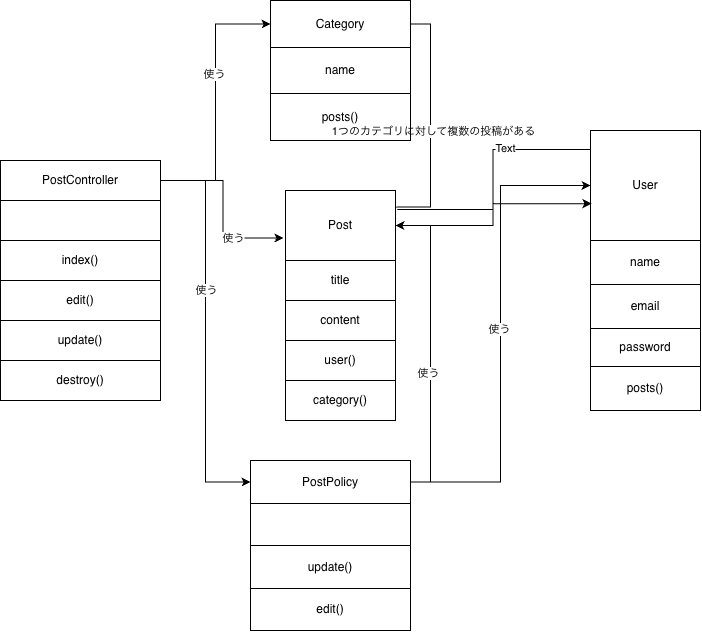

The diagram above was exported from draw.io. Its source (the exported page's mxGraphModel, read from the mxfile embedded in the PNG):
<mxGraphModel dx="918" dy="583" grid="1" gridSize="10" guides="1" tooltips="1" connect="1" arrows="1" fold="1" page="1" pageScale="1" pageWidth="827" pageHeight="1169" background="light-dark(#FFFFFF,#121212)" math="0" shadow="0">
  <root>
    <mxCell id="0" />
    <mxCell id="1" parent="0" />
    <mxCell id="faJ5QuXmPvjw2KzUz259-131" parent="1" style="shape=table;startSize=0;container=1;collapsible=0;childLayout=tableLayout;fixedHeader=1;tableRender=collapsed;" value="" vertex="1">
      <mxGeometry height="240" width="160" x="30" y="230" as="geometry" />
    </mxCell>
    <mxCell id="faJ5QuXmPvjw2KzUz259-132" parent="faJ5QuXmPvjw2KzUz259-131" style="shape=tableRow;horizontal=0;startSize=0;swimlaneHead=0;swimlaneBody=0;strokeColor=inherit;collapsible=0;dropTarget=0;fillColor=none;points=[[0,0.5],[1,0.5]];portConstraint=eastwest;fixedHeader=1;" value="" vertex="1">
      <mxGeometry height="40" width="160" as="geometry" />
    </mxCell>
    <mxCell id="faJ5QuXmPvjw2KzUz259-133" parent="faJ5QuXmPvjw2KzUz259-132" style="shape=partialRectangle;html=1;whiteSpace=wrap;connectable=0;strokeColor=inherit;overflow=hidden;fillColor=none;pointerEvents=1;" value="PostController" vertex="1">
      <mxGeometry height="40" width="160" as="geometry">
        <mxRectangle height="40" width="160" as="alternateBounds" />
      </mxGeometry>
    </mxCell>
    <mxCell id="faJ5QuXmPvjw2KzUz259-134" parent="faJ5QuXmPvjw2KzUz259-131" style="shape=tableRow;horizontal=0;startSize=0;swimlaneHead=0;swimlaneBody=0;strokeColor=inherit;collapsible=0;dropTarget=0;fillColor=none;points=[[0,0.5],[1,0.5]];portConstraint=eastwest;fixedHeader=1;" value="" vertex="1">
      <mxGeometry height="40" width="160" y="40" as="geometry" />
    </mxCell>
    <mxCell id="faJ5QuXmPvjw2KzUz259-135" parent="faJ5QuXmPvjw2KzUz259-134" style="shape=partialRectangle;html=1;whiteSpace=wrap;connectable=0;strokeColor=inherit;overflow=hidden;fillColor=none;pointerEvents=1;" value="" vertex="1">
      <mxGeometry height="40" width="160" as="geometry">
        <mxRectangle height="40" width="160" as="alternateBounds" />
      </mxGeometry>
    </mxCell>
    <mxCell id="faJ5QuXmPvjw2KzUz259-136" parent="faJ5QuXmPvjw2KzUz259-131" style="shape=tableRow;horizontal=0;startSize=0;swimlaneHead=0;swimlaneBody=0;strokeColor=inherit;collapsible=0;dropTarget=0;fillColor=none;points=[[0,0.5],[1,0.5]];portConstraint=eastwest;fixedHeader=1;" value="" vertex="1">
      <mxGeometry height="40" width="160" y="80" as="geometry" />
    </mxCell>
    <mxCell id="faJ5QuXmPvjw2KzUz259-137" parent="faJ5QuXmPvjw2KzUz259-136" style="shape=partialRectangle;html=1;whiteSpace=wrap;connectable=0;strokeColor=inherit;overflow=hidden;fillColor=none;pointerEvents=1;" value="index()" vertex="1">
      <mxGeometry height="40" width="160" as="geometry">
        <mxRectangle height="40" width="160" as="alternateBounds" />
      </mxGeometry>
    </mxCell>
    <mxCell id="faJ5QuXmPvjw2KzUz259-138" parent="faJ5QuXmPvjw2KzUz259-131" style="shape=tableRow;horizontal=0;startSize=0;swimlaneHead=0;swimlaneBody=0;strokeColor=inherit;collapsible=0;dropTarget=0;fillColor=none;points=[[0,0.5],[1,0.5]];portConstraint=eastwest;fixedHeader=1;" value="" vertex="1">
      <mxGeometry height="40" width="160" y="120" as="geometry" />
    </mxCell>
    <mxCell id="faJ5QuXmPvjw2KzUz259-139" parent="faJ5QuXmPvjw2KzUz259-138" style="shape=partialRectangle;html=1;whiteSpace=wrap;connectable=0;strokeColor=inherit;overflow=hidden;fillColor=none;pointerEvents=1;" value="edit()" vertex="1">
      <mxGeometry height="40" width="160" as="geometry">
        <mxRectangle height="40" width="160" as="alternateBounds" />
      </mxGeometry>
    </mxCell>
    <mxCell id="faJ5QuXmPvjw2KzUz259-140" parent="faJ5QuXmPvjw2KzUz259-131" style="shape=tableRow;horizontal=0;startSize=0;swimlaneHead=0;swimlaneBody=0;strokeColor=inherit;collapsible=0;dropTarget=0;fillColor=none;points=[[0,0.5],[1,0.5]];portConstraint=eastwest;fixedHeader=1;" value="" vertex="1">
      <mxGeometry height="40" width="160" y="160" as="geometry" />
    </mxCell>
    <mxCell id="faJ5QuXmPvjw2KzUz259-141" parent="faJ5QuXmPvjw2KzUz259-140" style="shape=partialRectangle;html=1;whiteSpace=wrap;connectable=0;strokeColor=inherit;overflow=hidden;fillColor=none;pointerEvents=1;" value="update()" vertex="1">
      <mxGeometry height="40" width="160" as="geometry">
        <mxRectangle height="40" width="160" as="alternateBounds" />
      </mxGeometry>
    </mxCell>
    <mxCell id="faJ5QuXmPvjw2KzUz259-142" parent="faJ5QuXmPvjw2KzUz259-131" style="shape=tableRow;horizontal=0;startSize=0;swimlaneHead=0;swimlaneBody=0;strokeColor=inherit;collapsible=0;dropTarget=0;fillColor=none;points=[[0,0.5],[1,0.5]];portConstraint=eastwest;fixedHeader=1;" value="" vertex="1">
      <mxGeometry height="40" width="160" y="200" as="geometry" />
    </mxCell>
    <mxCell id="faJ5QuXmPvjw2KzUz259-143" parent="faJ5QuXmPvjw2KzUz259-142" style="shape=partialRectangle;html=1;whiteSpace=wrap;connectable=0;strokeColor=inherit;overflow=hidden;fillColor=none;pointerEvents=1;" value="destroy()" vertex="1">
      <mxGeometry height="40" width="160" as="geometry">
        <mxRectangle height="40" width="160" as="alternateBounds" />
      </mxGeometry>
    </mxCell>
    <mxCell id="faJ5QuXmPvjw2KzUz259-144" parent="1" style="shape=table;startSize=0;container=1;collapsible=0;childLayout=tableLayout;fixedHeader=1;tableRender=collapsed;" value="" vertex="1">
      <mxGeometry height="170" width="160" x="280" y="530" as="geometry" />
    </mxCell>
    <mxCell id="faJ5QuXmPvjw2KzUz259-145" parent="faJ5QuXmPvjw2KzUz259-144" style="shape=tableRow;horizontal=0;startSize=0;swimlaneHead=0;swimlaneBody=0;strokeColor=inherit;collapsible=0;dropTarget=0;fillColor=none;points=[[0,0.5],[1,0.5]];portConstraint=eastwest;fixedHeader=1;" value="" vertex="1">
      <mxGeometry height="43" width="160" as="geometry" />
    </mxCell>
    <mxCell id="faJ5QuXmPvjw2KzUz259-146" parent="faJ5QuXmPvjw2KzUz259-145" style="shape=partialRectangle;html=1;whiteSpace=wrap;connectable=0;strokeColor=inherit;overflow=hidden;fillColor=none;pointerEvents=1;" value="PostPolicy" vertex="1">
      <mxGeometry height="43" width="160" as="geometry">
        <mxRectangle height="43" width="160" as="alternateBounds" />
      </mxGeometry>
    </mxCell>
    <mxCell id="faJ5QuXmPvjw2KzUz259-147" parent="faJ5QuXmPvjw2KzUz259-144" style="shape=tableRow;horizontal=0;startSize=0;swimlaneHead=0;swimlaneBody=0;strokeColor=inherit;collapsible=0;dropTarget=0;fillColor=none;points=[[0,0.5],[1,0.5]];portConstraint=eastwest;fixedHeader=1;" value="" vertex="1">
      <mxGeometry height="42" width="160" y="43" as="geometry" />
    </mxCell>
    <mxCell id="faJ5QuXmPvjw2KzUz259-148" parent="faJ5QuXmPvjw2KzUz259-147" style="shape=partialRectangle;html=1;whiteSpace=wrap;connectable=0;strokeColor=inherit;overflow=hidden;fillColor=none;pointerEvents=1;" value="" vertex="1">
      <mxGeometry height="42" width="160" as="geometry">
        <mxRectangle height="42" width="160" as="alternateBounds" />
      </mxGeometry>
    </mxCell>
    <mxCell id="faJ5QuXmPvjw2KzUz259-149" parent="faJ5QuXmPvjw2KzUz259-144" style="shape=tableRow;horizontal=0;startSize=0;swimlaneHead=0;swimlaneBody=0;strokeColor=inherit;collapsible=0;dropTarget=0;fillColor=none;points=[[0,0.5],[1,0.5]];portConstraint=eastwest;fixedHeader=1;" value="" vertex="1">
      <mxGeometry height="43" width="160" y="85" as="geometry" />
    </mxCell>
    <mxCell id="faJ5QuXmPvjw2KzUz259-150" parent="faJ5QuXmPvjw2KzUz259-149" style="shape=partialRectangle;html=1;whiteSpace=wrap;connectable=0;strokeColor=inherit;overflow=hidden;fillColor=none;pointerEvents=1;" value="update()" vertex="1">
      <mxGeometry height="43" width="160" as="geometry">
        <mxRectangle height="43" width="160" as="alternateBounds" />
      </mxGeometry>
    </mxCell>
    <mxCell id="faJ5QuXmPvjw2KzUz259-151" parent="faJ5QuXmPvjw2KzUz259-144" style="shape=tableRow;horizontal=0;startSize=0;swimlaneHead=0;swimlaneBody=0;strokeColor=inherit;collapsible=0;dropTarget=0;fillColor=none;points=[[0,0.5],[1,0.5]];portConstraint=eastwest;fixedHeader=1;" value="" vertex="1">
      <mxGeometry height="42" width="160" y="128" as="geometry" />
    </mxCell>
    <mxCell id="faJ5QuXmPvjw2KzUz259-152" parent="faJ5QuXmPvjw2KzUz259-151" style="shape=partialRectangle;html=1;whiteSpace=wrap;connectable=0;strokeColor=inherit;overflow=hidden;fillColor=none;pointerEvents=1;" value="edit()" vertex="1">
      <mxGeometry height="42" width="160" as="geometry">
        <mxRectangle height="42" width="160" as="alternateBounds" />
      </mxGeometry>
    </mxCell>
    <mxCell id="faJ5QuXmPvjw2KzUz259-153" parent="1" style="shape=table;startSize=0;container=1;collapsible=0;childLayout=tableLayout;fixedHeader=1;tableRender=collapsed;" value="" vertex="1">
      <mxGeometry height="140" width="140" x="300" y="70" as="geometry" />
    </mxCell>
    <mxCell id="faJ5QuXmPvjw2KzUz259-154" parent="faJ5QuXmPvjw2KzUz259-153" style="shape=tableRow;horizontal=0;startSize=0;swimlaneHead=0;swimlaneBody=0;strokeColor=inherit;collapsible=0;dropTarget=0;fillColor=none;points=[[0,0.5],[1,0.5]];portConstraint=eastwest;fixedHeader=1;" value="" vertex="1">
      <mxGeometry height="47" width="140" as="geometry" />
    </mxCell>
    <mxCell id="faJ5QuXmPvjw2KzUz259-155" parent="faJ5QuXmPvjw2KzUz259-154" style="shape=partialRectangle;html=1;whiteSpace=wrap;connectable=0;strokeColor=inherit;overflow=hidden;fillColor=none;pointerEvents=1;" value="Category" vertex="1">
      <mxGeometry height="47" width="140" as="geometry">
        <mxRectangle height="47" width="140" as="alternateBounds" />
      </mxGeometry>
    </mxCell>
    <mxCell id="faJ5QuXmPvjw2KzUz259-156" parent="faJ5QuXmPvjw2KzUz259-153" style="shape=tableRow;horizontal=0;startSize=0;swimlaneHead=0;swimlaneBody=0;strokeColor=inherit;collapsible=0;dropTarget=0;fillColor=none;points=[[0,0.5],[1,0.5]];portConstraint=eastwest;fixedHeader=1;" value="" vertex="1">
      <mxGeometry height="46" width="140" y="47" as="geometry" />
    </mxCell>
    <mxCell id="faJ5QuXmPvjw2KzUz259-157" parent="faJ5QuXmPvjw2KzUz259-156" style="shape=partialRectangle;html=1;whiteSpace=wrap;connectable=0;strokeColor=inherit;overflow=hidden;fillColor=none;pointerEvents=1;" value="name" vertex="1">
      <mxGeometry height="46" width="140" as="geometry">
        <mxRectangle height="46" width="140" as="alternateBounds" />
      </mxGeometry>
    </mxCell>
    <mxCell id="faJ5QuXmPvjw2KzUz259-158" parent="faJ5QuXmPvjw2KzUz259-153" style="shape=tableRow;horizontal=0;startSize=0;swimlaneHead=0;swimlaneBody=0;strokeColor=inherit;collapsible=0;dropTarget=0;fillColor=none;points=[[0,0.5],[1,0.5]];portConstraint=eastwest;fixedHeader=1;" value="" vertex="1">
      <mxGeometry height="47" width="140" y="93" as="geometry" />
    </mxCell>
    <mxCell id="faJ5QuXmPvjw2KzUz259-159" parent="faJ5QuXmPvjw2KzUz259-158" style="shape=partialRectangle;html=1;whiteSpace=wrap;connectable=0;strokeColor=inherit;overflow=hidden;fillColor=none;pointerEvents=1;" value="posts()" vertex="1">
      <mxGeometry height="47" width="140" as="geometry">
        <mxRectangle height="47" width="140" as="alternateBounds" />
      </mxGeometry>
    </mxCell>
    <mxCell id="faJ5QuXmPvjw2KzUz259-171" parent="1" style="shape=table;startSize=0;container=1;collapsible=0;childLayout=tableLayout;fixedHeader=1;tableRender=collapsed;" value="" vertex="1">
      <mxGeometry height="230" width="110" x="315" y="260" as="geometry" />
    </mxCell>
    <mxCell id="faJ5QuXmPvjw2KzUz259-172" parent="faJ5QuXmPvjw2KzUz259-171" style="shape=tableRow;horizontal=0;startSize=0;swimlaneHead=0;swimlaneBody=0;strokeColor=inherit;collapsible=0;dropTarget=0;fillColor=none;points=[[0,0.5],[1,0.5]];portConstraint=eastwest;fixedHeader=1;" value="" vertex="1">
      <mxGeometry height="70" width="110" as="geometry" />
    </mxCell>
    <mxCell id="faJ5QuXmPvjw2KzUz259-173" parent="faJ5QuXmPvjw2KzUz259-172" style="shape=partialRectangle;html=1;whiteSpace=wrap;connectable=0;strokeColor=inherit;overflow=hidden;fillColor=none;pointerEvents=1;" value="Post" vertex="1">
      <mxGeometry height="70" width="110" as="geometry">
        <mxRectangle height="70" width="110" as="alternateBounds" />
      </mxGeometry>
    </mxCell>
    <mxCell id="faJ5QuXmPvjw2KzUz259-174" parent="faJ5QuXmPvjw2KzUz259-171" style="shape=tableRow;horizontal=0;startSize=0;swimlaneHead=0;swimlaneBody=0;strokeColor=inherit;collapsible=0;dropTarget=0;fillColor=none;points=[[0,0.5],[1,0.5]];portConstraint=eastwest;fixedHeader=1;" value="" vertex="1">
      <mxGeometry height="40" width="110" y="70" as="geometry" />
    </mxCell>
    <mxCell id="faJ5QuXmPvjw2KzUz259-175" parent="faJ5QuXmPvjw2KzUz259-174" style="shape=partialRectangle;html=1;whiteSpace=wrap;connectable=0;strokeColor=inherit;overflow=hidden;fillColor=none;pointerEvents=1;" value="title" vertex="1">
      <mxGeometry height="40" width="110" as="geometry">
        <mxRectangle height="40" width="110" as="alternateBounds" />
      </mxGeometry>
    </mxCell>
    <mxCell id="faJ5QuXmPvjw2KzUz259-176" parent="faJ5QuXmPvjw2KzUz259-171" style="shape=tableRow;horizontal=0;startSize=0;swimlaneHead=0;swimlaneBody=0;strokeColor=inherit;collapsible=0;dropTarget=0;fillColor=none;points=[[0,0.5],[1,0.5]];portConstraint=eastwest;fixedHeader=1;" value="" vertex="1">
      <mxGeometry height="40" width="110" y="110" as="geometry" />
    </mxCell>
    <mxCell id="faJ5QuXmPvjw2KzUz259-177" parent="faJ5QuXmPvjw2KzUz259-176" style="shape=partialRectangle;html=1;whiteSpace=wrap;connectable=0;strokeColor=inherit;overflow=hidden;fillColor=none;pointerEvents=1;" value="content" vertex="1">
      <mxGeometry height="40" width="110" as="geometry">
        <mxRectangle height="40" width="110" as="alternateBounds" />
      </mxGeometry>
    </mxCell>
    <mxCell id="faJ5QuXmPvjw2KzUz259-178" parent="faJ5QuXmPvjw2KzUz259-171" style="shape=tableRow;horizontal=0;startSize=0;swimlaneHead=0;swimlaneBody=0;strokeColor=inherit;collapsible=0;dropTarget=0;fillColor=none;points=[[0,0.5],[1,0.5]];portConstraint=eastwest;fixedHeader=1;" value="" vertex="1">
      <mxGeometry height="40" width="110" y="150" as="geometry" />
    </mxCell>
    <mxCell id="faJ5QuXmPvjw2KzUz259-179" parent="faJ5QuXmPvjw2KzUz259-178" style="shape=partialRectangle;html=1;whiteSpace=wrap;connectable=0;strokeColor=inherit;overflow=hidden;fillColor=none;pointerEvents=1;" value="user()" vertex="1">
      <mxGeometry height="40" width="110" as="geometry">
        <mxRectangle height="40" width="110" as="alternateBounds" />
      </mxGeometry>
    </mxCell>
    <mxCell id="faJ5QuXmPvjw2KzUz259-180" parent="faJ5QuXmPvjw2KzUz259-171" style="shape=tableRow;horizontal=0;startSize=0;swimlaneHead=0;swimlaneBody=0;strokeColor=inherit;collapsible=0;dropTarget=0;fillColor=none;points=[[0,0.5],[1,0.5]];portConstraint=eastwest;fixedHeader=1;" value="" vertex="1">
      <mxGeometry height="40" width="110" y="190" as="geometry" />
    </mxCell>
    <mxCell id="faJ5QuXmPvjw2KzUz259-181" parent="faJ5QuXmPvjw2KzUz259-180" style="shape=partialRectangle;html=1;whiteSpace=wrap;connectable=0;strokeColor=inherit;overflow=hidden;fillColor=none;pointerEvents=1;" value="category()" vertex="1">
      <mxGeometry height="40" width="110" as="geometry">
        <mxRectangle height="40" width="110" as="alternateBounds" />
      </mxGeometry>
    </mxCell>
    <mxCell id="faJ5QuXmPvjw2KzUz259-182" edge="1" parent="1" source="faJ5QuXmPvjw2KzUz259-132" style="edgeStyle=orthogonalEdgeStyle;rounded=0;orthogonalLoop=1;jettySize=auto;html=1;exitX=1;exitY=0.5;exitDx=0;exitDy=0;entryX=0;entryY=0.5;entryDx=0;entryDy=0;defaultLabelBackgroundColor=page;" target="faJ5QuXmPvjw2KzUz259-145">
      <mxGeometry relative="1" as="geometry" />
    </mxCell>
    <mxCell id="faJ5QuXmPvjw2KzUz259-185" connectable="0" parent="faJ5QuXmPvjw2KzUz259-182" style="edgeLabel;html=1;align=center;verticalAlign=middle;resizable=0;points=[];inheritText=1;defaultLabelBackgroundColor=page;" value="使う" vertex="1">
      <mxGeometry relative="1" x="-0.2137" as="geometry">
        <mxPoint as="offset" />
      </mxGeometry>
    </mxCell>
    <mxCell id="faJ5QuXmPvjw2KzUz259-183" edge="1" parent="1" source="faJ5QuXmPvjw2KzUz259-132" style="edgeStyle=orthogonalEdgeStyle;rounded=0;orthogonalLoop=1;jettySize=auto;html=1;exitX=1;exitY=0.5;exitDx=0;exitDy=0;entryX=-0.019;entryY=0.679;entryDx=0;entryDy=0;entryPerimeter=0;defaultLabelBackgroundColor=page;" target="faJ5QuXmPvjw2KzUz259-172">
      <mxGeometry relative="1" as="geometry" />
    </mxCell>
    <mxCell id="faJ5QuXmPvjw2KzUz259-186" connectable="0" parent="faJ5QuXmPvjw2KzUz259-183" style="edgeLabel;html=1;align=center;verticalAlign=middle;resizable=0;points=[];inheritText=1;defaultLabelBackgroundColor=page;" value="使う" vertex="1">
      <mxGeometry relative="1" x="0.4428" as="geometry">
        <mxPoint as="offset" />
      </mxGeometry>
    </mxCell>
    <mxCell id="faJ5QuXmPvjw2KzUz259-184" edge="1" parent="1" source="faJ5QuXmPvjw2KzUz259-132" style="edgeStyle=orthogonalEdgeStyle;rounded=0;orthogonalLoop=1;jettySize=auto;html=1;exitX=1;exitY=0.5;exitDx=0;exitDy=0;entryX=0;entryY=0.5;entryDx=0;entryDy=0;defaultLabelBackgroundColor=page;" target="faJ5QuXmPvjw2KzUz259-154">
      <mxGeometry relative="1" as="geometry" />
    </mxCell>
    <mxCell id="faJ5QuXmPvjw2KzUz259-187" connectable="0" parent="faJ5QuXmPvjw2KzUz259-184" style="edgeLabel;html=1;align=center;verticalAlign=middle;resizable=0;points=[];inheritText=1;defaultLabelBackgroundColor=page;" value="使う" vertex="1">
      <mxGeometry relative="1" x="0.2187" y="2" as="geometry">
        <mxPoint as="offset" />
      </mxGeometry>
    </mxCell>
    <mxCell id="faJ5QuXmPvjw2KzUz259-188" edge="1" parent="1" source="faJ5QuXmPvjw2KzUz259-145" style="edgeStyle=orthogonalEdgeStyle;rounded=0;orthogonalLoop=1;jettySize=auto;html=1;exitX=1;exitY=0.5;exitDx=0;exitDy=0;entryX=1;entryY=0.5;entryDx=0;entryDy=0;defaultLabelBackgroundColor=page;" target="faJ5QuXmPvjw2KzUz259-172">
      <mxGeometry relative="1" as="geometry" />
    </mxCell>
    <mxCell id="faJ5QuXmPvjw2KzUz259-191" connectable="0" parent="faJ5QuXmPvjw2KzUz259-188" style="edgeLabel;html=1;align=center;verticalAlign=middle;resizable=0;points=[];inheritText=1;defaultLabelBackgroundColor=page;" value="使う" vertex="1">
      <mxGeometry relative="1" x="-0.1705" y="3" as="geometry">
        <mxPoint as="offset" />
      </mxGeometry>
    </mxCell>
    <mxCell id="faJ5QuXmPvjw2KzUz259-189" edge="1" parent="1" source="faJ5QuXmPvjw2KzUz259-145" style="edgeStyle=orthogonalEdgeStyle;rounded=0;orthogonalLoop=1;jettySize=auto;html=1;exitX=1;exitY=0.5;exitDx=0;exitDy=0;entryX=0;entryY=0.5;entryDx=0;entryDy=0;defaultLabelBackgroundColor=page;" target="faJ5QuXmPvjw2KzUz259-161">
      <mxGeometry relative="1" as="geometry" />
    </mxCell>
    <mxCell id="faJ5QuXmPvjw2KzUz259-192" connectable="0" parent="faJ5QuXmPvjw2KzUz259-189" style="edgeLabel;html=1;align=center;verticalAlign=middle;resizable=0;points=[];inheritText=1;defaultLabelBackgroundColor=page;" value="使う" vertex="1">
      <mxGeometry relative="1" x="0.0179" y="2" as="geometry">
        <mxPoint as="offset" />
      </mxGeometry>
    </mxCell>
    <mxCell id="faJ5QuXmPvjw2KzUz259-196" edge="1" parent="1" source="faJ5QuXmPvjw2KzUz259-172" style="edgeStyle=orthogonalEdgeStyle;rounded=0;orthogonalLoop=1;jettySize=auto;html=1;exitX=1;exitY=0.5;exitDx=0;exitDy=0;entryX=0.009;entryY=0.665;entryDx=0;entryDy=0;entryPerimeter=0;defaultLabelBackgroundColor=page;" target="faJ5QuXmPvjw2KzUz259-161">
      <mxGeometry relative="1" as="geometry" />
    </mxCell>
    <mxCell id="faJ5QuXmPvjw2KzUz259-197" edge="1" parent="1" source="faJ5QuXmPvjw2KzUz259-154" style="edgeStyle=orthogonalEdgeStyle;rounded=0;orthogonalLoop=1;jettySize=auto;html=1;exitX=1;exitY=0.5;exitDx=0;exitDy=0;entryX=1.007;entryY=0.237;entryDx=0;entryDy=0;entryPerimeter=0;defaultLabelBackgroundColor=page;endArrow=none;endFill=0;" target="faJ5QuXmPvjw2KzUz259-172">
      <mxGeometry relative="1" x="0.0028" as="geometry" />
    </mxCell>
    <mxCell id="faJ5QuXmPvjw2KzUz259-198" connectable="0" parent="faJ5QuXmPvjw2KzUz259-197" style="edgeLabel;html=1;align=center;verticalAlign=middle;resizable=0;points=[];inheritText=1;defaultLabelBackgroundColor=page;" value="1つのカテゴリに対して複数の投稿がある" vertex="1">
      <mxGeometry relative="1" x="0.0728" y="2" as="geometry">
        <mxPoint as="offset" />
      </mxGeometry>
    </mxCell>
    <mxCell id="faJ5QuXmPvjw2KzUz259-160" parent="1" style="shape=table;startSize=0;container=1;collapsible=0;childLayout=tableLayout;fixedHeader=1;tableRender=collapsed;" value="" vertex="1">
      <mxGeometry height="280" width="110" x="620" y="200" as="geometry" />
    </mxCell>
    <mxCell id="faJ5QuXmPvjw2KzUz259-161" parent="faJ5QuXmPvjw2KzUz259-160" style="shape=tableRow;horizontal=0;startSize=0;swimlaneHead=0;swimlaneBody=0;strokeColor=inherit;collapsible=0;dropTarget=0;fillColor=none;points=[[0,0.5],[1,0.5]];portConstraint=eastwest;fixedHeader=1;" value="" vertex="1">
      <mxGeometry height="110" width="110" as="geometry" />
    </mxCell>
    <mxCell id="faJ5QuXmPvjw2KzUz259-162" parent="faJ5QuXmPvjw2KzUz259-161" style="shape=partialRectangle;html=1;whiteSpace=wrap;connectable=0;strokeColor=inherit;overflow=hidden;fillColor=none;pointerEvents=1;" value="User" vertex="1">
      <mxGeometry height="110" width="110" as="geometry">
        <mxRectangle height="110" width="110" as="alternateBounds" />
      </mxGeometry>
    </mxCell>
    <mxCell id="faJ5QuXmPvjw2KzUz259-163" parent="faJ5QuXmPvjw2KzUz259-160" style="shape=tableRow;horizontal=0;startSize=0;swimlaneHead=0;swimlaneBody=0;strokeColor=inherit;collapsible=0;dropTarget=0;fillColor=none;points=[[0,0.5],[1,0.5]];portConstraint=eastwest;fixedHeader=1;" value="" vertex="1">
      <mxGeometry height="44" width="110" y="110" as="geometry" />
    </mxCell>
    <mxCell id="faJ5QuXmPvjw2KzUz259-164" parent="faJ5QuXmPvjw2KzUz259-163" style="shape=partialRectangle;html=1;whiteSpace=wrap;connectable=0;strokeColor=inherit;overflow=hidden;fillColor=none;pointerEvents=1;" value="name" vertex="1">
      <mxGeometry height="44" width="110" as="geometry">
        <mxRectangle height="44" width="110" as="alternateBounds" />
      </mxGeometry>
    </mxCell>
    <mxCell id="faJ5QuXmPvjw2KzUz259-165" parent="faJ5QuXmPvjw2KzUz259-160" style="shape=tableRow;horizontal=0;startSize=0;swimlaneHead=0;swimlaneBody=0;strokeColor=inherit;collapsible=0;dropTarget=0;fillColor=none;points=[[0,0.5],[1,0.5]];portConstraint=eastwest;fixedHeader=1;" value="" vertex="1">
      <mxGeometry height="44" width="110" y="154" as="geometry" />
    </mxCell>
    <mxCell id="faJ5QuXmPvjw2KzUz259-166" parent="faJ5QuXmPvjw2KzUz259-165" style="shape=partialRectangle;html=1;whiteSpace=wrap;connectable=0;strokeColor=inherit;overflow=hidden;fillColor=none;pointerEvents=1;" value="email" vertex="1">
      <mxGeometry height="44" width="110" as="geometry">
        <mxRectangle height="44" width="110" as="alternateBounds" />
      </mxGeometry>
    </mxCell>
    <mxCell id="faJ5QuXmPvjw2KzUz259-167" parent="faJ5QuXmPvjw2KzUz259-160" style="shape=tableRow;horizontal=0;startSize=0;swimlaneHead=0;swimlaneBody=0;strokeColor=inherit;collapsible=0;dropTarget=0;fillColor=none;points=[[0,0.5],[1,0.5]];portConstraint=eastwest;fixedHeader=1;" value="" vertex="1">
      <mxGeometry height="38" width="110" y="198" as="geometry" />
    </mxCell>
    <mxCell id="faJ5QuXmPvjw2KzUz259-168" parent="faJ5QuXmPvjw2KzUz259-167" style="shape=partialRectangle;html=1;whiteSpace=wrap;connectable=0;strokeColor=inherit;overflow=hidden;fillColor=none;pointerEvents=1;" value="password" vertex="1">
      <mxGeometry height="38" width="110" as="geometry">
        <mxRectangle height="38" width="110" as="alternateBounds" />
      </mxGeometry>
    </mxCell>
    <mxCell id="faJ5QuXmPvjw2KzUz259-169" parent="faJ5QuXmPvjw2KzUz259-160" style="shape=tableRow;horizontal=0;startSize=0;swimlaneHead=0;swimlaneBody=0;strokeColor=inherit;collapsible=0;dropTarget=0;fillColor=none;points=[[0,0.5],[1,0.5]];portConstraint=eastwest;fixedHeader=1;" value="" vertex="1">
      <mxGeometry height="44" width="110" y="236" as="geometry" />
    </mxCell>
    <mxCell id="faJ5QuXmPvjw2KzUz259-170" parent="faJ5QuXmPvjw2KzUz259-169" style="shape=partialRectangle;html=1;whiteSpace=wrap;connectable=0;strokeColor=inherit;overflow=hidden;fillColor=none;pointerEvents=1;" value="posts()" vertex="1">
      <mxGeometry height="44" width="110" as="geometry">
        <mxRectangle height="44" width="110" as="alternateBounds" />
      </mxGeometry>
    </mxCell>
    <mxCell id="faJ5QuXmPvjw2KzUz259-200" edge="1" parent="1" source="faJ5QuXmPvjw2KzUz259-161" style="endArrow=none;html=1;rounded=0;defaultLabelBackgroundColor=page;exitX=0.001;exitY=0.172;exitDx=0;exitDy=0;exitPerimeter=0;entryX=1.016;entryY=0.27;entryDx=0;entryDy=0;entryPerimeter=0;endFill=0;edgeStyle=orthogonalEdgeStyle;" target="faJ5QuXmPvjw2KzUz259-172" value="">
      <mxGeometry height="50" relative="1" width="50" as="geometry">
        <mxPoint x="260" y="290" as="sourcePoint" />
        <mxPoint x="310" y="240" as="targetPoint" />
      </mxGeometry>
    </mxCell>
    <mxCell id="faJ5QuXmPvjw2KzUz259-201" connectable="0" parent="faJ5QuXmPvjw2KzUz259-200" style="edgeLabel;html=1;align=center;verticalAlign=middle;resizable=0;points=[];inheritText=1;defaultLabelBackgroundColor=page;" value="Text" vertex="1">
      <mxGeometry relative="1" x="-0.3232" y="-1" as="geometry">
        <mxPoint as="offset" />
      </mxGeometry>
    </mxCell>
  </root>
</mxGraphModel>